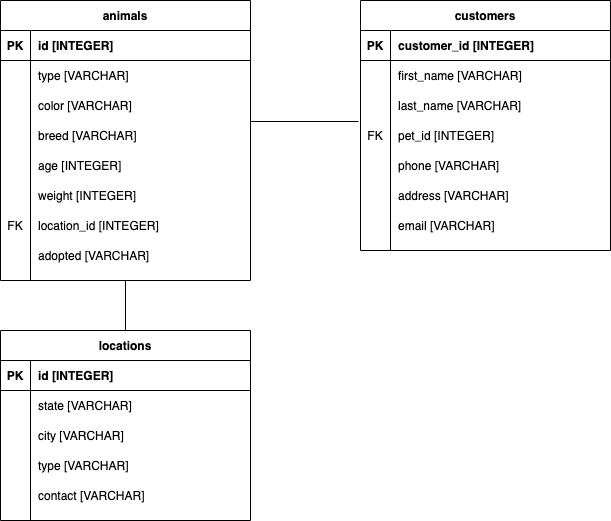

The diagram above was exported from draw.io. Its source (the exported page's mxGraphModel, read from the mxfile embedded in the PNG):
<mxGraphModel dx="601" dy="574" grid="1" gridSize="10" guides="1" tooltips="1" connect="1" arrows="1" fold="1" page="1" pageScale="1" pageWidth="850" pageHeight="1100" math="0" shadow="0" extFonts="Permanent Marker^https://fonts.googleapis.com/css?family=Permanent+Marker">
  <root>
    <mxCell id="0" />
    <mxCell id="1" parent="0" />
    <mxCell id="C-vyLk0tnHw3VtMMgP7b-23" value="animals" style="shape=table;startSize=30;container=1;collapsible=1;childLayout=tableLayout;fixedRows=1;rowLines=0;fontStyle=1;align=center;resizeLast=1;" parent="1" vertex="1">
      <mxGeometry x="80" y="40" width="250" height="280" as="geometry">
        <mxRectangle x="120" y="120" width="60" height="30" as="alternateBounds" />
      </mxGeometry>
    </mxCell>
    <mxCell id="C-vyLk0tnHw3VtMMgP7b-24" value="" style="shape=partialRectangle;collapsible=0;dropTarget=0;pointerEvents=0;fillColor=none;points=[[0,0.5],[1,0.5]];portConstraint=eastwest;top=0;left=0;right=0;bottom=1;" parent="C-vyLk0tnHw3VtMMgP7b-23" vertex="1">
      <mxGeometry y="30" width="250" height="30" as="geometry" />
    </mxCell>
    <mxCell id="C-vyLk0tnHw3VtMMgP7b-25" value="PK" style="shape=partialRectangle;overflow=hidden;connectable=0;fillColor=none;top=0;left=0;bottom=0;right=0;fontStyle=1;" parent="C-vyLk0tnHw3VtMMgP7b-24" vertex="1">
      <mxGeometry width="30" height="30" as="geometry" />
    </mxCell>
    <mxCell id="C-vyLk0tnHw3VtMMgP7b-26" value="id [INTEGER]" style="shape=partialRectangle;overflow=hidden;connectable=0;fillColor=none;top=0;left=0;bottom=0;right=0;align=left;spacingLeft=6;fontStyle=1;" parent="C-vyLk0tnHw3VtMMgP7b-24" vertex="1">
      <mxGeometry x="30" width="220" height="30" as="geometry" />
    </mxCell>
    <mxCell id="C-vyLk0tnHw3VtMMgP7b-27" value="" style="shape=partialRectangle;collapsible=0;dropTarget=0;pointerEvents=0;fillColor=none;points=[[0,0.5],[1,0.5]];portConstraint=eastwest;top=0;left=0;right=0;bottom=0;" parent="C-vyLk0tnHw3VtMMgP7b-23" vertex="1">
      <mxGeometry y="60" width="250" height="30" as="geometry" />
    </mxCell>
    <mxCell id="C-vyLk0tnHw3VtMMgP7b-28" value="" style="shape=partialRectangle;overflow=hidden;connectable=0;fillColor=none;top=0;left=0;bottom=0;right=0;" parent="C-vyLk0tnHw3VtMMgP7b-27" vertex="1">
      <mxGeometry width="30" height="30" as="geometry" />
    </mxCell>
    <mxCell id="C-vyLk0tnHw3VtMMgP7b-29" value="type [VARCHAR]" style="shape=partialRectangle;overflow=hidden;connectable=0;fillColor=none;top=0;left=0;bottom=0;right=0;align=left;spacingLeft=6;" parent="C-vyLk0tnHw3VtMMgP7b-27" vertex="1">
      <mxGeometry x="30" width="220" height="30" as="geometry" />
    </mxCell>
    <mxCell id="LcnnC5S2XkSNdbfVn0jb-25" style="shape=partialRectangle;collapsible=0;dropTarget=0;pointerEvents=0;fillColor=none;points=[[0,0.5],[1,0.5]];portConstraint=eastwest;top=0;left=0;right=0;bottom=0;" vertex="1" parent="C-vyLk0tnHw3VtMMgP7b-23">
      <mxGeometry y="90" width="250" height="30" as="geometry" />
    </mxCell>
    <mxCell id="LcnnC5S2XkSNdbfVn0jb-26" style="shape=partialRectangle;overflow=hidden;connectable=0;fillColor=none;top=0;left=0;bottom=0;right=0;" vertex="1" parent="LcnnC5S2XkSNdbfVn0jb-25">
      <mxGeometry width="30" height="30" as="geometry" />
    </mxCell>
    <mxCell id="LcnnC5S2XkSNdbfVn0jb-27" value="color [VARCHAR]" style="shape=partialRectangle;overflow=hidden;connectable=0;fillColor=none;top=0;left=0;bottom=0;right=0;align=left;spacingLeft=6;" vertex="1" parent="LcnnC5S2XkSNdbfVn0jb-25">
      <mxGeometry x="30" width="220" height="30" as="geometry" />
    </mxCell>
    <mxCell id="LcnnC5S2XkSNdbfVn0jb-28" style="shape=partialRectangle;collapsible=0;dropTarget=0;pointerEvents=0;fillColor=none;points=[[0,0.5],[1,0.5]];portConstraint=eastwest;top=0;left=0;right=0;bottom=0;" vertex="1" parent="C-vyLk0tnHw3VtMMgP7b-23">
      <mxGeometry y="120" width="250" height="30" as="geometry" />
    </mxCell>
    <mxCell id="LcnnC5S2XkSNdbfVn0jb-29" style="shape=partialRectangle;overflow=hidden;connectable=0;fillColor=none;top=0;left=0;bottom=0;right=0;" vertex="1" parent="LcnnC5S2XkSNdbfVn0jb-28">
      <mxGeometry width="30" height="30" as="geometry" />
    </mxCell>
    <mxCell id="LcnnC5S2XkSNdbfVn0jb-30" value="breed [VARCHAR]" style="shape=partialRectangle;overflow=hidden;connectable=0;fillColor=none;top=0;left=0;bottom=0;right=0;align=left;spacingLeft=6;" vertex="1" parent="LcnnC5S2XkSNdbfVn0jb-28">
      <mxGeometry x="30" width="220" height="30" as="geometry" />
    </mxCell>
    <mxCell id="LcnnC5S2XkSNdbfVn0jb-31" style="shape=partialRectangle;collapsible=0;dropTarget=0;pointerEvents=0;fillColor=none;points=[[0,0.5],[1,0.5]];portConstraint=eastwest;top=0;left=0;right=0;bottom=0;" vertex="1" parent="C-vyLk0tnHw3VtMMgP7b-23">
      <mxGeometry y="150" width="250" height="30" as="geometry" />
    </mxCell>
    <mxCell id="LcnnC5S2XkSNdbfVn0jb-32" style="shape=partialRectangle;overflow=hidden;connectable=0;fillColor=none;top=0;left=0;bottom=0;right=0;" vertex="1" parent="LcnnC5S2XkSNdbfVn0jb-31">
      <mxGeometry width="30" height="30" as="geometry" />
    </mxCell>
    <mxCell id="LcnnC5S2XkSNdbfVn0jb-33" value="age [INTEGER]" style="shape=partialRectangle;overflow=hidden;connectable=0;fillColor=none;top=0;left=0;bottom=0;right=0;align=left;spacingLeft=6;" vertex="1" parent="LcnnC5S2XkSNdbfVn0jb-31">
      <mxGeometry x="30" width="220" height="30" as="geometry" />
    </mxCell>
    <mxCell id="LcnnC5S2XkSNdbfVn0jb-34" style="shape=partialRectangle;collapsible=0;dropTarget=0;pointerEvents=0;fillColor=none;points=[[0,0.5],[1,0.5]];portConstraint=eastwest;top=0;left=0;right=0;bottom=0;" vertex="1" parent="C-vyLk0tnHw3VtMMgP7b-23">
      <mxGeometry y="180" width="250" height="30" as="geometry" />
    </mxCell>
    <mxCell id="LcnnC5S2XkSNdbfVn0jb-35" style="shape=partialRectangle;overflow=hidden;connectable=0;fillColor=none;top=0;left=0;bottom=0;right=0;" vertex="1" parent="LcnnC5S2XkSNdbfVn0jb-34">
      <mxGeometry width="30" height="30" as="geometry" />
    </mxCell>
    <mxCell id="LcnnC5S2XkSNdbfVn0jb-36" value="weight [INTEGER]" style="shape=partialRectangle;overflow=hidden;connectable=0;fillColor=none;top=0;left=0;bottom=0;right=0;align=left;spacingLeft=6;" vertex="1" parent="LcnnC5S2XkSNdbfVn0jb-34">
      <mxGeometry x="30" width="220" height="30" as="geometry" />
    </mxCell>
    <mxCell id="LcnnC5S2XkSNdbfVn0jb-73" style="shape=partialRectangle;collapsible=0;dropTarget=0;pointerEvents=0;fillColor=none;points=[[0,0.5],[1,0.5]];portConstraint=eastwest;top=0;left=0;right=0;bottom=0;" vertex="1" parent="C-vyLk0tnHw3VtMMgP7b-23">
      <mxGeometry y="210" width="250" height="30" as="geometry" />
    </mxCell>
    <mxCell id="LcnnC5S2XkSNdbfVn0jb-74" value="FK" style="shape=partialRectangle;overflow=hidden;connectable=0;fillColor=none;top=0;left=0;bottom=0;right=0;" vertex="1" parent="LcnnC5S2XkSNdbfVn0jb-73">
      <mxGeometry width="30" height="30" as="geometry" />
    </mxCell>
    <mxCell id="LcnnC5S2XkSNdbfVn0jb-75" value="location_id [INTEGER]" style="shape=partialRectangle;overflow=hidden;connectable=0;fillColor=none;top=0;left=0;bottom=0;right=0;align=left;spacingLeft=6;" vertex="1" parent="LcnnC5S2XkSNdbfVn0jb-73">
      <mxGeometry x="30" width="220" height="30" as="geometry" />
    </mxCell>
    <mxCell id="LcnnC5S2XkSNdbfVn0jb-85" style="shape=partialRectangle;collapsible=0;dropTarget=0;pointerEvents=0;fillColor=none;points=[[0,0.5],[1,0.5]];portConstraint=eastwest;top=0;left=0;right=0;bottom=0;" vertex="1" parent="C-vyLk0tnHw3VtMMgP7b-23">
      <mxGeometry y="240" width="250" height="30" as="geometry" />
    </mxCell>
    <mxCell id="LcnnC5S2XkSNdbfVn0jb-86" style="shape=partialRectangle;overflow=hidden;connectable=0;fillColor=none;top=0;left=0;bottom=0;right=0;" vertex="1" parent="LcnnC5S2XkSNdbfVn0jb-85">
      <mxGeometry width="30" height="30" as="geometry" />
    </mxCell>
    <mxCell id="LcnnC5S2XkSNdbfVn0jb-87" value="adopted [VARCHAR]" style="shape=partialRectangle;overflow=hidden;connectable=0;fillColor=none;top=0;left=0;bottom=0;right=0;align=left;spacingLeft=6;" vertex="1" parent="LcnnC5S2XkSNdbfVn0jb-85">
      <mxGeometry x="30" width="220" height="30" as="geometry" />
    </mxCell>
    <mxCell id="C-vyLk0tnHw3VtMMgP7b-2" value="customers" style="shape=table;startSize=30;container=1;collapsible=1;childLayout=tableLayout;fixedRows=1;rowLines=0;fontStyle=1;align=center;resizeLast=1;" parent="1" vertex="1">
      <mxGeometry x="440" y="40" width="250" height="250" as="geometry" />
    </mxCell>
    <mxCell id="C-vyLk0tnHw3VtMMgP7b-3" value="" style="shape=partialRectangle;collapsible=0;dropTarget=0;pointerEvents=0;fillColor=none;points=[[0,0.5],[1,0.5]];portConstraint=eastwest;top=0;left=0;right=0;bottom=1;" parent="C-vyLk0tnHw3VtMMgP7b-2" vertex="1">
      <mxGeometry y="30" width="250" height="30" as="geometry" />
    </mxCell>
    <mxCell id="C-vyLk0tnHw3VtMMgP7b-4" value="PK" style="shape=partialRectangle;overflow=hidden;connectable=0;fillColor=none;top=0;left=0;bottom=0;right=0;fontStyle=1;" parent="C-vyLk0tnHw3VtMMgP7b-3" vertex="1">
      <mxGeometry width="30" height="30" as="geometry" />
    </mxCell>
    <mxCell id="C-vyLk0tnHw3VtMMgP7b-5" value="customer_id [INTEGER]" style="shape=partialRectangle;overflow=hidden;connectable=0;fillColor=none;top=0;left=0;bottom=0;right=0;align=left;spacingLeft=6;fontStyle=1;" parent="C-vyLk0tnHw3VtMMgP7b-3" vertex="1">
      <mxGeometry x="30" width="220" height="30" as="geometry" />
    </mxCell>
    <mxCell id="LcnnC5S2XkSNdbfVn0jb-43" style="shape=partialRectangle;collapsible=0;dropTarget=0;pointerEvents=0;fillColor=none;points=[[0,0.5],[1,0.5]];portConstraint=eastwest;top=0;left=0;right=0;bottom=0;" vertex="1" parent="C-vyLk0tnHw3VtMMgP7b-2">
      <mxGeometry y="60" width="250" height="30" as="geometry" />
    </mxCell>
    <mxCell id="LcnnC5S2XkSNdbfVn0jb-44" style="shape=partialRectangle;overflow=hidden;connectable=0;fillColor=none;top=0;left=0;bottom=0;right=0;" vertex="1" parent="LcnnC5S2XkSNdbfVn0jb-43">
      <mxGeometry width="30" height="30" as="geometry" />
    </mxCell>
    <mxCell id="LcnnC5S2XkSNdbfVn0jb-45" value="first_name [VARCHAR]" style="shape=partialRectangle;overflow=hidden;connectable=0;fillColor=none;top=0;left=0;bottom=0;right=0;align=left;spacingLeft=6;" vertex="1" parent="LcnnC5S2XkSNdbfVn0jb-43">
      <mxGeometry x="30" width="220" height="30" as="geometry" />
    </mxCell>
    <mxCell id="LcnnC5S2XkSNdbfVn0jb-46" style="shape=partialRectangle;collapsible=0;dropTarget=0;pointerEvents=0;fillColor=none;points=[[0,0.5],[1,0.5]];portConstraint=eastwest;top=0;left=0;right=0;bottom=0;" vertex="1" parent="C-vyLk0tnHw3VtMMgP7b-2">
      <mxGeometry y="90" width="250" height="30" as="geometry" />
    </mxCell>
    <mxCell id="LcnnC5S2XkSNdbfVn0jb-47" style="shape=partialRectangle;overflow=hidden;connectable=0;fillColor=none;top=0;left=0;bottom=0;right=0;" vertex="1" parent="LcnnC5S2XkSNdbfVn0jb-46">
      <mxGeometry width="30" height="30" as="geometry" />
    </mxCell>
    <mxCell id="LcnnC5S2XkSNdbfVn0jb-48" value="last_name [VARCHAR]" style="shape=partialRectangle;overflow=hidden;connectable=0;fillColor=none;top=0;left=0;bottom=0;right=0;align=left;spacingLeft=6;" vertex="1" parent="LcnnC5S2XkSNdbfVn0jb-46">
      <mxGeometry x="30" width="220" height="30" as="geometry" />
    </mxCell>
    <mxCell id="C-vyLk0tnHw3VtMMgP7b-6" value="" style="shape=partialRectangle;collapsible=0;dropTarget=0;pointerEvents=0;fillColor=none;points=[[0,0.5],[1,0.5]];portConstraint=eastwest;top=0;left=0;right=0;bottom=0;" parent="C-vyLk0tnHw3VtMMgP7b-2" vertex="1">
      <mxGeometry y="120" width="250" height="30" as="geometry" />
    </mxCell>
    <mxCell id="C-vyLk0tnHw3VtMMgP7b-7" value="FK" style="shape=partialRectangle;overflow=hidden;connectable=0;fillColor=none;top=0;left=0;bottom=0;right=0;" parent="C-vyLk0tnHw3VtMMgP7b-6" vertex="1">
      <mxGeometry width="30" height="30" as="geometry" />
    </mxCell>
    <mxCell id="C-vyLk0tnHw3VtMMgP7b-8" value="pet_id [INTEGER]" style="shape=partialRectangle;overflow=hidden;connectable=0;fillColor=none;top=0;left=0;bottom=0;right=0;align=left;spacingLeft=6;" parent="C-vyLk0tnHw3VtMMgP7b-6" vertex="1">
      <mxGeometry x="30" width="220" height="30" as="geometry" />
    </mxCell>
    <mxCell id="LcnnC5S2XkSNdbfVn0jb-37" style="shape=partialRectangle;collapsible=0;dropTarget=0;pointerEvents=0;fillColor=none;points=[[0,0.5],[1,0.5]];portConstraint=eastwest;top=0;left=0;right=0;bottom=0;" vertex="1" parent="C-vyLk0tnHw3VtMMgP7b-2">
      <mxGeometry y="150" width="250" height="30" as="geometry" />
    </mxCell>
    <mxCell id="LcnnC5S2XkSNdbfVn0jb-38" style="shape=partialRectangle;overflow=hidden;connectable=0;fillColor=none;top=0;left=0;bottom=0;right=0;" vertex="1" parent="LcnnC5S2XkSNdbfVn0jb-37">
      <mxGeometry width="30" height="30" as="geometry" />
    </mxCell>
    <mxCell id="LcnnC5S2XkSNdbfVn0jb-39" value="phone [VARCHAR]" style="shape=partialRectangle;overflow=hidden;connectable=0;fillColor=none;top=0;left=0;bottom=0;right=0;align=left;spacingLeft=6;" vertex="1" parent="LcnnC5S2XkSNdbfVn0jb-37">
      <mxGeometry x="30" width="220" height="30" as="geometry" />
    </mxCell>
    <mxCell id="LcnnC5S2XkSNdbfVn0jb-40" style="shape=partialRectangle;collapsible=0;dropTarget=0;pointerEvents=0;fillColor=none;points=[[0,0.5],[1,0.5]];portConstraint=eastwest;top=0;left=0;right=0;bottom=0;" vertex="1" parent="C-vyLk0tnHw3VtMMgP7b-2">
      <mxGeometry y="180" width="250" height="30" as="geometry" />
    </mxCell>
    <mxCell id="LcnnC5S2XkSNdbfVn0jb-41" style="shape=partialRectangle;overflow=hidden;connectable=0;fillColor=none;top=0;left=0;bottom=0;right=0;" vertex="1" parent="LcnnC5S2XkSNdbfVn0jb-40">
      <mxGeometry width="30" height="30" as="geometry" />
    </mxCell>
    <mxCell id="LcnnC5S2XkSNdbfVn0jb-42" value="address [VARCHAR]" style="shape=partialRectangle;overflow=hidden;connectable=0;fillColor=none;top=0;left=0;bottom=0;right=0;align=left;spacingLeft=6;" vertex="1" parent="LcnnC5S2XkSNdbfVn0jb-40">
      <mxGeometry x="30" width="220" height="30" as="geometry" />
    </mxCell>
    <mxCell id="LcnnC5S2XkSNdbfVn0jb-49" style="shape=partialRectangle;collapsible=0;dropTarget=0;pointerEvents=0;fillColor=none;points=[[0,0.5],[1,0.5]];portConstraint=eastwest;top=0;left=0;right=0;bottom=0;" vertex="1" parent="C-vyLk0tnHw3VtMMgP7b-2">
      <mxGeometry y="210" width="250" height="30" as="geometry" />
    </mxCell>
    <mxCell id="LcnnC5S2XkSNdbfVn0jb-50" style="shape=partialRectangle;overflow=hidden;connectable=0;fillColor=none;top=0;left=0;bottom=0;right=0;" vertex="1" parent="LcnnC5S2XkSNdbfVn0jb-49">
      <mxGeometry width="30" height="30" as="geometry" />
    </mxCell>
    <mxCell id="LcnnC5S2XkSNdbfVn0jb-51" value="email [VARCHAR]" style="shape=partialRectangle;overflow=hidden;connectable=0;fillColor=none;top=0;left=0;bottom=0;right=0;align=left;spacingLeft=6;" vertex="1" parent="LcnnC5S2XkSNdbfVn0jb-49">
      <mxGeometry x="30" width="220" height="30" as="geometry" />
    </mxCell>
    <mxCell id="LcnnC5S2XkSNdbfVn0jb-70" value="" style="endArrow=none;html=1;rounded=0;entryX=0.5;entryY=0;entryDx=0;entryDy=0;exitX=0.5;exitY=1;exitDx=0;exitDy=0;" edge="1" parent="1" source="C-vyLk0tnHw3VtMMgP7b-23" target="C-vyLk0tnHw3VtMMgP7b-13">
      <mxGeometry relative="1" as="geometry">
        <mxPoint x="200" y="290" as="sourcePoint" />
        <mxPoint x="360" y="290" as="targetPoint" />
      </mxGeometry>
    </mxCell>
    <mxCell id="LcnnC5S2XkSNdbfVn0jb-71" value="" style="endArrow=none;html=1;rounded=0;exitX=1;exitY=0.033;exitDx=0;exitDy=0;exitPerimeter=0;entryX=-0.008;entryY=0.033;entryDx=0;entryDy=0;entryPerimeter=0;" edge="1" parent="1" source="LcnnC5S2XkSNdbfVn0jb-28" target="C-vyLk0tnHw3VtMMgP7b-6">
      <mxGeometry relative="1" as="geometry">
        <mxPoint x="380" y="300" as="sourcePoint" />
        <mxPoint x="540" y="300" as="targetPoint" />
      </mxGeometry>
    </mxCell>
    <mxCell id="C-vyLk0tnHw3VtMMgP7b-13" value="locations" style="shape=table;startSize=30;container=1;collapsible=1;childLayout=tableLayout;fixedRows=1;rowLines=0;fontStyle=1;align=center;resizeLast=1;" parent="1" vertex="1">
      <mxGeometry x="80" y="370" width="250" height="190" as="geometry" />
    </mxCell>
    <mxCell id="C-vyLk0tnHw3VtMMgP7b-14" value="" style="shape=partialRectangle;collapsible=0;dropTarget=0;pointerEvents=0;fillColor=none;points=[[0,0.5],[1,0.5]];portConstraint=eastwest;top=0;left=0;right=0;bottom=1;" parent="C-vyLk0tnHw3VtMMgP7b-13" vertex="1">
      <mxGeometry y="30" width="250" height="30" as="geometry" />
    </mxCell>
    <mxCell id="C-vyLk0tnHw3VtMMgP7b-15" value="PK" style="shape=partialRectangle;overflow=hidden;connectable=0;fillColor=none;top=0;left=0;bottom=0;right=0;fontStyle=1;" parent="C-vyLk0tnHw3VtMMgP7b-14" vertex="1">
      <mxGeometry width="30" height="30" as="geometry" />
    </mxCell>
    <mxCell id="C-vyLk0tnHw3VtMMgP7b-16" value="id [INTEGER]" style="shape=partialRectangle;overflow=hidden;connectable=0;fillColor=none;top=0;left=0;bottom=0;right=0;align=left;spacingLeft=6;fontStyle=1;" parent="C-vyLk0tnHw3VtMMgP7b-14" vertex="1">
      <mxGeometry x="30" width="220" height="30" as="geometry" />
    </mxCell>
    <mxCell id="C-vyLk0tnHw3VtMMgP7b-20" value="" style="shape=partialRectangle;collapsible=0;dropTarget=0;pointerEvents=0;fillColor=none;points=[[0,0.5],[1,0.5]];portConstraint=eastwest;top=0;left=0;right=0;bottom=0;" parent="C-vyLk0tnHw3VtMMgP7b-13" vertex="1">
      <mxGeometry y="60" width="250" height="30" as="geometry" />
    </mxCell>
    <mxCell id="C-vyLk0tnHw3VtMMgP7b-21" value="" style="shape=partialRectangle;overflow=hidden;connectable=0;fillColor=none;top=0;left=0;bottom=0;right=0;" parent="C-vyLk0tnHw3VtMMgP7b-20" vertex="1">
      <mxGeometry width="30" height="30" as="geometry" />
    </mxCell>
    <mxCell id="C-vyLk0tnHw3VtMMgP7b-22" value="state [VARCHAR]" style="shape=partialRectangle;overflow=hidden;connectable=0;fillColor=none;top=0;left=0;bottom=0;right=0;align=left;spacingLeft=6;" parent="C-vyLk0tnHw3VtMMgP7b-20" vertex="1">
      <mxGeometry x="30" width="220" height="30" as="geometry" />
    </mxCell>
    <mxCell id="LcnnC5S2XkSNdbfVn0jb-53" style="shape=partialRectangle;collapsible=0;dropTarget=0;pointerEvents=0;fillColor=none;points=[[0,0.5],[1,0.5]];portConstraint=eastwest;top=0;left=0;right=0;bottom=0;" vertex="1" parent="C-vyLk0tnHw3VtMMgP7b-13">
      <mxGeometry y="90" width="250" height="30" as="geometry" />
    </mxCell>
    <mxCell id="LcnnC5S2XkSNdbfVn0jb-54" value="" style="shape=partialRectangle;overflow=hidden;connectable=0;fillColor=none;top=0;left=0;bottom=0;right=0;" vertex="1" parent="LcnnC5S2XkSNdbfVn0jb-53">
      <mxGeometry width="30" height="30" as="geometry" />
    </mxCell>
    <mxCell id="LcnnC5S2XkSNdbfVn0jb-55" value="city [VARCHAR]" style="shape=partialRectangle;overflow=hidden;connectable=0;fillColor=none;top=0;left=0;bottom=0;right=0;align=left;spacingLeft=6;" vertex="1" parent="LcnnC5S2XkSNdbfVn0jb-53">
      <mxGeometry x="30" width="220" height="30" as="geometry" />
    </mxCell>
    <mxCell id="LcnnC5S2XkSNdbfVn0jb-79" style="shape=partialRectangle;collapsible=0;dropTarget=0;pointerEvents=0;fillColor=none;points=[[0,0.5],[1,0.5]];portConstraint=eastwest;top=0;left=0;right=0;bottom=0;" vertex="1" parent="C-vyLk0tnHw3VtMMgP7b-13">
      <mxGeometry y="120" width="250" height="30" as="geometry" />
    </mxCell>
    <mxCell id="LcnnC5S2XkSNdbfVn0jb-80" style="shape=partialRectangle;overflow=hidden;connectable=0;fillColor=none;top=0;left=0;bottom=0;right=0;" vertex="1" parent="LcnnC5S2XkSNdbfVn0jb-79">
      <mxGeometry width="30" height="30" as="geometry" />
    </mxCell>
    <mxCell id="LcnnC5S2XkSNdbfVn0jb-81" value="type [VARCHAR]" style="shape=partialRectangle;overflow=hidden;connectable=0;fillColor=none;top=0;left=0;bottom=0;right=0;align=left;spacingLeft=6;" vertex="1" parent="LcnnC5S2XkSNdbfVn0jb-79">
      <mxGeometry x="30" width="220" height="30" as="geometry" />
    </mxCell>
    <mxCell id="LcnnC5S2XkSNdbfVn0jb-82" style="shape=partialRectangle;collapsible=0;dropTarget=0;pointerEvents=0;fillColor=none;points=[[0,0.5],[1,0.5]];portConstraint=eastwest;top=0;left=0;right=0;bottom=0;" vertex="1" parent="C-vyLk0tnHw3VtMMgP7b-13">
      <mxGeometry y="150" width="250" height="30" as="geometry" />
    </mxCell>
    <mxCell id="LcnnC5S2XkSNdbfVn0jb-83" style="shape=partialRectangle;overflow=hidden;connectable=0;fillColor=none;top=0;left=0;bottom=0;right=0;" vertex="1" parent="LcnnC5S2XkSNdbfVn0jb-82">
      <mxGeometry width="30" height="30" as="geometry" />
    </mxCell>
    <mxCell id="LcnnC5S2XkSNdbfVn0jb-84" value="contact [VARCHAR]" style="shape=partialRectangle;overflow=hidden;connectable=0;fillColor=none;top=0;left=0;bottom=0;right=0;align=left;spacingLeft=6;" vertex="1" parent="LcnnC5S2XkSNdbfVn0jb-82">
      <mxGeometry x="30" width="220" height="30" as="geometry" />
    </mxCell>
  </root>
</mxGraphModel>